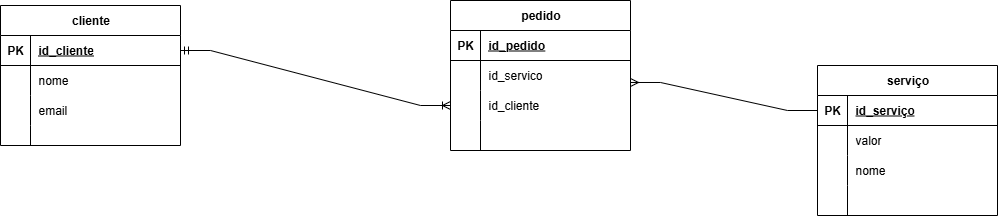

The diagram above was exported from draw.io. Its source (the exported page's mxGraphModel, read from the mxfile embedded in the PNG):
<mxGraphModel dx="1426" dy="777" grid="1" gridSize="10" guides="1" tooltips="1" connect="1" arrows="1" fold="1" page="1" pageScale="1" pageWidth="827" pageHeight="1169" math="0" shadow="0">
  <root>
    <mxCell id="0" />
    <mxCell id="1" parent="0" />
    <mxCell id="tbAYNGN_-3dHTmIUhM2J-2" value="cliente" style="shape=table;startSize=30;container=1;collapsible=1;childLayout=tableLayout;fixedRows=1;rowLines=0;fontStyle=1;align=center;resizeLast=1;html=1;" parent="1" vertex="1">
      <mxGeometry x="10" y="270" width="180" height="140" as="geometry">
        <mxRectangle x="70" y="280" width="80" height="30" as="alternateBounds" />
      </mxGeometry>
    </mxCell>
    <mxCell id="tbAYNGN_-3dHTmIUhM2J-3" value="" style="shape=tableRow;horizontal=0;startSize=0;swimlaneHead=0;swimlaneBody=0;fillColor=none;collapsible=0;dropTarget=0;points=[[0,0.5],[1,0.5]];portConstraint=eastwest;top=0;left=0;right=0;bottom=1;" parent="tbAYNGN_-3dHTmIUhM2J-2" vertex="1">
      <mxGeometry y="30" width="180" height="30" as="geometry" />
    </mxCell>
    <mxCell id="tbAYNGN_-3dHTmIUhM2J-4" value="PK" style="shape=partialRectangle;connectable=0;fillColor=none;top=0;left=0;bottom=0;right=0;fontStyle=1;overflow=hidden;whiteSpace=wrap;html=1;" parent="tbAYNGN_-3dHTmIUhM2J-3" vertex="1">
      <mxGeometry width="30" height="30" as="geometry">
        <mxRectangle width="30" height="30" as="alternateBounds" />
      </mxGeometry>
    </mxCell>
    <mxCell id="tbAYNGN_-3dHTmIUhM2J-5" value="id_cliente" style="shape=partialRectangle;connectable=0;fillColor=none;top=0;left=0;bottom=0;right=0;align=left;spacingLeft=6;fontStyle=5;overflow=hidden;whiteSpace=wrap;html=1;" parent="tbAYNGN_-3dHTmIUhM2J-3" vertex="1">
      <mxGeometry x="30" width="150" height="30" as="geometry">
        <mxRectangle width="150" height="30" as="alternateBounds" />
      </mxGeometry>
    </mxCell>
    <mxCell id="tbAYNGN_-3dHTmIUhM2J-6" value="" style="shape=tableRow;horizontal=0;startSize=0;swimlaneHead=0;swimlaneBody=0;fillColor=none;collapsible=0;dropTarget=0;points=[[0,0.5],[1,0.5]];portConstraint=eastwest;top=0;left=0;right=0;bottom=0;" parent="tbAYNGN_-3dHTmIUhM2J-2" vertex="1">
      <mxGeometry y="60" width="180" height="30" as="geometry" />
    </mxCell>
    <mxCell id="tbAYNGN_-3dHTmIUhM2J-7" value="" style="shape=partialRectangle;connectable=0;fillColor=none;top=0;left=0;bottom=0;right=0;editable=1;overflow=hidden;whiteSpace=wrap;html=1;" parent="tbAYNGN_-3dHTmIUhM2J-6" vertex="1">
      <mxGeometry width="30" height="30" as="geometry">
        <mxRectangle width="30" height="30" as="alternateBounds" />
      </mxGeometry>
    </mxCell>
    <mxCell id="tbAYNGN_-3dHTmIUhM2J-8" value="nome" style="shape=partialRectangle;connectable=0;fillColor=none;top=0;left=0;bottom=0;right=0;align=left;spacingLeft=6;overflow=hidden;whiteSpace=wrap;html=1;" parent="tbAYNGN_-3dHTmIUhM2J-6" vertex="1">
      <mxGeometry x="30" width="150" height="30" as="geometry">
        <mxRectangle width="150" height="30" as="alternateBounds" />
      </mxGeometry>
    </mxCell>
    <mxCell id="tbAYNGN_-3dHTmIUhM2J-9" value="" style="shape=tableRow;horizontal=0;startSize=0;swimlaneHead=0;swimlaneBody=0;fillColor=none;collapsible=0;dropTarget=0;points=[[0,0.5],[1,0.5]];portConstraint=eastwest;top=0;left=0;right=0;bottom=0;" parent="tbAYNGN_-3dHTmIUhM2J-2" vertex="1">
      <mxGeometry y="90" width="180" height="30" as="geometry" />
    </mxCell>
    <mxCell id="tbAYNGN_-3dHTmIUhM2J-10" value="" style="shape=partialRectangle;connectable=0;fillColor=none;top=0;left=0;bottom=0;right=0;editable=1;overflow=hidden;whiteSpace=wrap;html=1;" parent="tbAYNGN_-3dHTmIUhM2J-9" vertex="1">
      <mxGeometry width="30" height="30" as="geometry">
        <mxRectangle width="30" height="30" as="alternateBounds" />
      </mxGeometry>
    </mxCell>
    <mxCell id="tbAYNGN_-3dHTmIUhM2J-11" value="email" style="shape=partialRectangle;connectable=0;fillColor=none;top=0;left=0;bottom=0;right=0;align=left;spacingLeft=6;overflow=hidden;whiteSpace=wrap;html=1;" parent="tbAYNGN_-3dHTmIUhM2J-9" vertex="1">
      <mxGeometry x="30" width="150" height="30" as="geometry">
        <mxRectangle width="150" height="30" as="alternateBounds" />
      </mxGeometry>
    </mxCell>
    <mxCell id="tbAYNGN_-3dHTmIUhM2J-12" value="" style="shape=tableRow;horizontal=0;startSize=0;swimlaneHead=0;swimlaneBody=0;fillColor=none;collapsible=0;dropTarget=0;points=[[0,0.5],[1,0.5]];portConstraint=eastwest;top=0;left=0;right=0;bottom=0;" parent="tbAYNGN_-3dHTmIUhM2J-2" vertex="1">
      <mxGeometry y="120" width="180" height="20" as="geometry" />
    </mxCell>
    <mxCell id="tbAYNGN_-3dHTmIUhM2J-13" value="" style="shape=partialRectangle;connectable=0;fillColor=none;top=0;left=0;bottom=0;right=0;editable=1;overflow=hidden;whiteSpace=wrap;html=1;" parent="tbAYNGN_-3dHTmIUhM2J-12" vertex="1">
      <mxGeometry width="30" height="20" as="geometry">
        <mxRectangle width="30" height="20" as="alternateBounds" />
      </mxGeometry>
    </mxCell>
    <mxCell id="tbAYNGN_-3dHTmIUhM2J-14" value="" style="shape=partialRectangle;connectable=0;fillColor=none;top=0;left=0;bottom=0;right=0;align=left;spacingLeft=6;overflow=hidden;whiteSpace=wrap;html=1;" parent="tbAYNGN_-3dHTmIUhM2J-12" vertex="1">
      <mxGeometry x="30" width="150" height="20" as="geometry">
        <mxRectangle width="150" height="20" as="alternateBounds" />
      </mxGeometry>
    </mxCell>
    <mxCell id="tbAYNGN_-3dHTmIUhM2J-15" value="serviço" style="shape=table;startSize=30;container=1;collapsible=1;childLayout=tableLayout;fixedRows=1;rowLines=0;fontStyle=1;align=center;resizeLast=1;html=1;" parent="1" vertex="1">
      <mxGeometry x="827" y="330" width="180" height="150" as="geometry" />
    </mxCell>
    <mxCell id="tbAYNGN_-3dHTmIUhM2J-16" value="" style="shape=tableRow;horizontal=0;startSize=0;swimlaneHead=0;swimlaneBody=0;fillColor=none;collapsible=0;dropTarget=0;points=[[0,0.5],[1,0.5]];portConstraint=eastwest;top=0;left=0;right=0;bottom=1;" parent="tbAYNGN_-3dHTmIUhM2J-15" vertex="1">
      <mxGeometry y="30" width="180" height="30" as="geometry" />
    </mxCell>
    <mxCell id="tbAYNGN_-3dHTmIUhM2J-17" value="PK" style="shape=partialRectangle;connectable=0;fillColor=none;top=0;left=0;bottom=0;right=0;fontStyle=1;overflow=hidden;whiteSpace=wrap;html=1;" parent="tbAYNGN_-3dHTmIUhM2J-16" vertex="1">
      <mxGeometry width="30" height="30" as="geometry">
        <mxRectangle width="30" height="30" as="alternateBounds" />
      </mxGeometry>
    </mxCell>
    <mxCell id="tbAYNGN_-3dHTmIUhM2J-18" value="id_serviço" style="shape=partialRectangle;connectable=0;fillColor=none;top=0;left=0;bottom=0;right=0;align=left;spacingLeft=6;fontStyle=5;overflow=hidden;whiteSpace=wrap;html=1;" parent="tbAYNGN_-3dHTmIUhM2J-16" vertex="1">
      <mxGeometry x="30" width="150" height="30" as="geometry">
        <mxRectangle width="150" height="30" as="alternateBounds" />
      </mxGeometry>
    </mxCell>
    <mxCell id="tbAYNGN_-3dHTmIUhM2J-19" value="" style="shape=tableRow;horizontal=0;startSize=0;swimlaneHead=0;swimlaneBody=0;fillColor=none;collapsible=0;dropTarget=0;points=[[0,0.5],[1,0.5]];portConstraint=eastwest;top=0;left=0;right=0;bottom=0;" parent="tbAYNGN_-3dHTmIUhM2J-15" vertex="1">
      <mxGeometry y="60" width="180" height="30" as="geometry" />
    </mxCell>
    <mxCell id="tbAYNGN_-3dHTmIUhM2J-20" value="" style="shape=partialRectangle;connectable=0;fillColor=none;top=0;left=0;bottom=0;right=0;editable=1;overflow=hidden;whiteSpace=wrap;html=1;" parent="tbAYNGN_-3dHTmIUhM2J-19" vertex="1">
      <mxGeometry width="30" height="30" as="geometry">
        <mxRectangle width="30" height="30" as="alternateBounds" />
      </mxGeometry>
    </mxCell>
    <mxCell id="tbAYNGN_-3dHTmIUhM2J-21" value="valor" style="shape=partialRectangle;connectable=0;fillColor=none;top=0;left=0;bottom=0;right=0;align=left;spacingLeft=6;overflow=hidden;whiteSpace=wrap;html=1;" parent="tbAYNGN_-3dHTmIUhM2J-19" vertex="1">
      <mxGeometry x="30" width="150" height="30" as="geometry">
        <mxRectangle width="150" height="30" as="alternateBounds" />
      </mxGeometry>
    </mxCell>
    <mxCell id="tbAYNGN_-3dHTmIUhM2J-22" value="" style="shape=tableRow;horizontal=0;startSize=0;swimlaneHead=0;swimlaneBody=0;fillColor=none;collapsible=0;dropTarget=0;points=[[0,0.5],[1,0.5]];portConstraint=eastwest;top=0;left=0;right=0;bottom=0;" parent="tbAYNGN_-3dHTmIUhM2J-15" vertex="1">
      <mxGeometry y="90" width="180" height="30" as="geometry" />
    </mxCell>
    <mxCell id="tbAYNGN_-3dHTmIUhM2J-23" value="" style="shape=partialRectangle;connectable=0;fillColor=none;top=0;left=0;bottom=0;right=0;editable=1;overflow=hidden;whiteSpace=wrap;html=1;" parent="tbAYNGN_-3dHTmIUhM2J-22" vertex="1">
      <mxGeometry width="30" height="30" as="geometry">
        <mxRectangle width="30" height="30" as="alternateBounds" />
      </mxGeometry>
    </mxCell>
    <mxCell id="tbAYNGN_-3dHTmIUhM2J-24" value="nome" style="shape=partialRectangle;connectable=0;fillColor=none;top=0;left=0;bottom=0;right=0;align=left;spacingLeft=6;overflow=hidden;whiteSpace=wrap;html=1;" parent="tbAYNGN_-3dHTmIUhM2J-22" vertex="1">
      <mxGeometry x="30" width="150" height="30" as="geometry">
        <mxRectangle width="150" height="30" as="alternateBounds" />
      </mxGeometry>
    </mxCell>
    <mxCell id="tbAYNGN_-3dHTmIUhM2J-25" value="" style="shape=tableRow;horizontal=0;startSize=0;swimlaneHead=0;swimlaneBody=0;fillColor=none;collapsible=0;dropTarget=0;points=[[0,0.5],[1,0.5]];portConstraint=eastwest;top=0;left=0;right=0;bottom=0;" parent="tbAYNGN_-3dHTmIUhM2J-15" vertex="1">
      <mxGeometry y="120" width="180" height="30" as="geometry" />
    </mxCell>
    <mxCell id="tbAYNGN_-3dHTmIUhM2J-26" value="" style="shape=partialRectangle;connectable=0;fillColor=none;top=0;left=0;bottom=0;right=0;editable=1;overflow=hidden;whiteSpace=wrap;html=1;" parent="tbAYNGN_-3dHTmIUhM2J-25" vertex="1">
      <mxGeometry width="30" height="30" as="geometry">
        <mxRectangle width="30" height="30" as="alternateBounds" />
      </mxGeometry>
    </mxCell>
    <mxCell id="tbAYNGN_-3dHTmIUhM2J-27" value="" style="shape=partialRectangle;connectable=0;fillColor=none;top=0;left=0;bottom=0;right=0;align=left;spacingLeft=6;overflow=hidden;whiteSpace=wrap;html=1;" parent="tbAYNGN_-3dHTmIUhM2J-25" vertex="1">
      <mxGeometry x="30" width="150" height="30" as="geometry">
        <mxRectangle width="150" height="30" as="alternateBounds" />
      </mxGeometry>
    </mxCell>
    <mxCell id="tbAYNGN_-3dHTmIUhM2J-28" value="pedido" style="shape=table;startSize=30;container=1;collapsible=1;childLayout=tableLayout;fixedRows=1;rowLines=0;fontStyle=1;align=center;resizeLast=1;html=1;" parent="1" vertex="1">
      <mxGeometry x="460" y="265" width="180" height="150" as="geometry" />
    </mxCell>
    <mxCell id="tbAYNGN_-3dHTmIUhM2J-29" value="" style="shape=tableRow;horizontal=0;startSize=0;swimlaneHead=0;swimlaneBody=0;fillColor=none;collapsible=0;dropTarget=0;points=[[0,0.5],[1,0.5]];portConstraint=eastwest;top=0;left=0;right=0;bottom=1;" parent="tbAYNGN_-3dHTmIUhM2J-28" vertex="1">
      <mxGeometry y="30" width="180" height="30" as="geometry" />
    </mxCell>
    <mxCell id="tbAYNGN_-3dHTmIUhM2J-30" value="PK" style="shape=partialRectangle;connectable=0;fillColor=none;top=0;left=0;bottom=0;right=0;fontStyle=1;overflow=hidden;whiteSpace=wrap;html=1;" parent="tbAYNGN_-3dHTmIUhM2J-29" vertex="1">
      <mxGeometry width="30" height="30" as="geometry">
        <mxRectangle width="30" height="30" as="alternateBounds" />
      </mxGeometry>
    </mxCell>
    <mxCell id="tbAYNGN_-3dHTmIUhM2J-31" value="id_pedido" style="shape=partialRectangle;connectable=0;fillColor=none;top=0;left=0;bottom=0;right=0;align=left;spacingLeft=6;fontStyle=5;overflow=hidden;whiteSpace=wrap;html=1;" parent="tbAYNGN_-3dHTmIUhM2J-29" vertex="1">
      <mxGeometry x="30" width="150" height="30" as="geometry">
        <mxRectangle width="150" height="30" as="alternateBounds" />
      </mxGeometry>
    </mxCell>
    <mxCell id="tbAYNGN_-3dHTmIUhM2J-32" value="" style="shape=tableRow;horizontal=0;startSize=0;swimlaneHead=0;swimlaneBody=0;fillColor=none;collapsible=0;dropTarget=0;points=[[0,0.5],[1,0.5]];portConstraint=eastwest;top=0;left=0;right=0;bottom=0;" parent="tbAYNGN_-3dHTmIUhM2J-28" vertex="1">
      <mxGeometry y="60" width="180" height="30" as="geometry" />
    </mxCell>
    <mxCell id="tbAYNGN_-3dHTmIUhM2J-33" value="" style="shape=partialRectangle;connectable=0;fillColor=none;top=0;left=0;bottom=0;right=0;editable=1;overflow=hidden;whiteSpace=wrap;html=1;" parent="tbAYNGN_-3dHTmIUhM2J-32" vertex="1">
      <mxGeometry width="30" height="30" as="geometry">
        <mxRectangle width="30" height="30" as="alternateBounds" />
      </mxGeometry>
    </mxCell>
    <mxCell id="tbAYNGN_-3dHTmIUhM2J-34" value="id_servico" style="shape=partialRectangle;connectable=0;fillColor=none;top=0;left=0;bottom=0;right=0;align=left;spacingLeft=6;overflow=hidden;whiteSpace=wrap;html=1;" parent="tbAYNGN_-3dHTmIUhM2J-32" vertex="1">
      <mxGeometry x="30" width="150" height="30" as="geometry">
        <mxRectangle width="150" height="30" as="alternateBounds" />
      </mxGeometry>
    </mxCell>
    <mxCell id="tbAYNGN_-3dHTmIUhM2J-35" value="" style="shape=tableRow;horizontal=0;startSize=0;swimlaneHead=0;swimlaneBody=0;fillColor=none;collapsible=0;dropTarget=0;points=[[0,0.5],[1,0.5]];portConstraint=eastwest;top=0;left=0;right=0;bottom=0;" parent="tbAYNGN_-3dHTmIUhM2J-28" vertex="1">
      <mxGeometry y="90" width="180" height="30" as="geometry" />
    </mxCell>
    <mxCell id="tbAYNGN_-3dHTmIUhM2J-36" value="" style="shape=partialRectangle;connectable=0;fillColor=none;top=0;left=0;bottom=0;right=0;editable=1;overflow=hidden;whiteSpace=wrap;html=1;" parent="tbAYNGN_-3dHTmIUhM2J-35" vertex="1">
      <mxGeometry width="30" height="30" as="geometry">
        <mxRectangle width="30" height="30" as="alternateBounds" />
      </mxGeometry>
    </mxCell>
    <mxCell id="tbAYNGN_-3dHTmIUhM2J-37" value="id_cliente" style="shape=partialRectangle;connectable=0;fillColor=none;top=0;left=0;bottom=0;right=0;align=left;spacingLeft=6;overflow=hidden;whiteSpace=wrap;html=1;" parent="tbAYNGN_-3dHTmIUhM2J-35" vertex="1">
      <mxGeometry x="30" width="150" height="30" as="geometry">
        <mxRectangle width="150" height="30" as="alternateBounds" />
      </mxGeometry>
    </mxCell>
    <mxCell id="tbAYNGN_-3dHTmIUhM2J-38" value="" style="shape=tableRow;horizontal=0;startSize=0;swimlaneHead=0;swimlaneBody=0;fillColor=none;collapsible=0;dropTarget=0;points=[[0,0.5],[1,0.5]];portConstraint=eastwest;top=0;left=0;right=0;bottom=0;" parent="tbAYNGN_-3dHTmIUhM2J-28" vertex="1">
      <mxGeometry y="120" width="180" height="30" as="geometry" />
    </mxCell>
    <mxCell id="tbAYNGN_-3dHTmIUhM2J-39" value="" style="shape=partialRectangle;connectable=0;fillColor=none;top=0;left=0;bottom=0;right=0;editable=1;overflow=hidden;whiteSpace=wrap;html=1;" parent="tbAYNGN_-3dHTmIUhM2J-38" vertex="1">
      <mxGeometry width="30" height="30" as="geometry">
        <mxRectangle width="30" height="30" as="alternateBounds" />
      </mxGeometry>
    </mxCell>
    <mxCell id="tbAYNGN_-3dHTmIUhM2J-40" value="" style="shape=partialRectangle;connectable=0;fillColor=none;top=0;left=0;bottom=0;right=0;align=left;spacingLeft=6;overflow=hidden;whiteSpace=wrap;html=1;" parent="tbAYNGN_-3dHTmIUhM2J-38" vertex="1">
      <mxGeometry x="30" width="150" height="30" as="geometry">
        <mxRectangle width="150" height="30" as="alternateBounds" />
      </mxGeometry>
    </mxCell>
    <mxCell id="tbAYNGN_-3dHTmIUhM2J-65" value="" style="edgeStyle=entityRelationEdgeStyle;fontSize=12;html=1;endArrow=ERoneToMany;startArrow=ERmandOne;rounded=0;exitX=1;exitY=0.5;exitDx=0;exitDy=0;" parent="1" source="tbAYNGN_-3dHTmIUhM2J-3" target="tbAYNGN_-3dHTmIUhM2J-35" edge="1">
      <mxGeometry width="100" height="100" relative="1" as="geometry">
        <mxPoint x="360" y="550" as="sourcePoint" />
        <mxPoint x="320" y="340" as="targetPoint" />
      </mxGeometry>
    </mxCell>
    <mxCell id="4z43pgS4FEyzlMMKnAU2-8" value="" style="edgeStyle=entityRelationEdgeStyle;fontSize=12;html=1;endArrow=ERmany;rounded=0;exitX=0;exitY=0.5;exitDx=0;exitDy=0;entryX=1;entryY=0.733;entryDx=0;entryDy=0;entryPerimeter=0;" edge="1" parent="1" source="tbAYNGN_-3dHTmIUhM2J-16" target="tbAYNGN_-3dHTmIUhM2J-32">
      <mxGeometry width="100" height="100" relative="1" as="geometry">
        <mxPoint x="360" y="550" as="sourcePoint" />
        <mxPoint x="460" y="450" as="targetPoint" />
      </mxGeometry>
    </mxCell>
  </root>
</mxGraphModel>